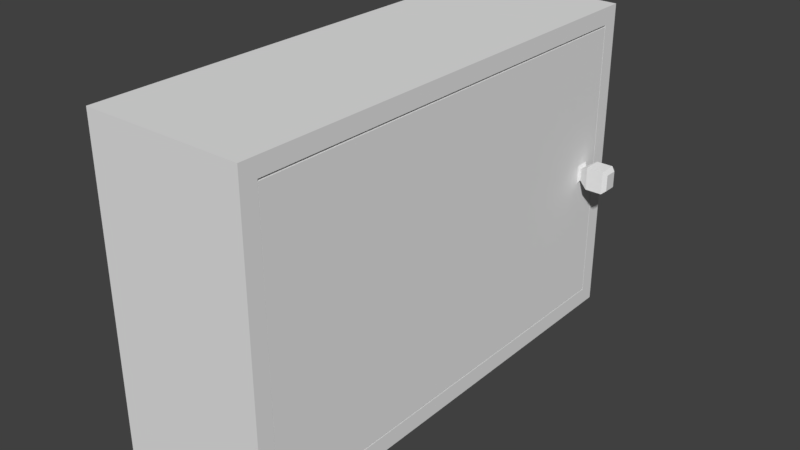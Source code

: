 # Source: Cupboard1.blend  (saved by Blender 2.79.0; exported with 4.5.12 LTS)
import bpy
from mathutils import Matrix  # noqa: F401  (used for matrix-valued properties, if any)

bpy.ops.wm.read_factory_settings(use_empty=True)
scene = bpy.context.scene
scene.name = 'Scene'

# ---- collections
col_collection_1 = bpy.data.collections.new('Collection 1'); scene.collection.children.link(col_collection_1)

# ---- world
world_world = bpy.data.worlds.new('World'); scene.world = world_world
world_world.color = (0.05088, 0.05088, 0.05088)
world_world.use_sun_shadow = False
world_world.sun_shadow_jitter_overblur = 0.0
world_world.cycles.sampling_method = 'MANUAL'

# ---- meshes
me_cube_002 = bpy.data.meshes.new('Cube.002')
me_cube_002.from_pydata([(0.84, -2.791, 0.2271), (0.84, -2.791, 3.764), (0.84, 2.785, 0.2271), (0.84, 2.785, 3.764), (1.0, -2.791, 0.2271), (1.0, -2.791, 3.764), (1.0, 2.785, 0.2271), (1.0, 2.785, 3.764), (0.84, 2.421, 0.2271), (0.84, 2.421, 3.764), (1.0, 2.421, 0.2271), (1.0, 2.421, 3.764), (0.84, 2.603, 3.764), (1.0, 2.603, 0.2271), (0.84, 2.603, 0.2271), (1.0, 2.603, 3.764), (0.84, -2.791, 1.995), (0.84, 2.785, 1.995), (1.0, 2.785, 1.995), (1.0, -2.791, 1.995), (1.026, 2.452, 2.072), (0.84, 2.421, 1.995), (1.026, 2.452, 1.919), (0.84, 2.603, 1.995), (1.0, 2.421, 1.878), (1.0, 2.421, 2.113), (1.0, 2.303, 1.995), (1.0, 2.603, 2.113), (1.0, 2.603, 1.878), (1.0, 2.72, 1.995), (1.026, 2.571, 2.072), (1.026, 2.571, 1.919), (1.141, 2.626, 2.142), (1.141, 2.398, 2.142), (1.141, 2.626, 1.849), (1.141, 2.398, 1.849), (1.353, 2.626, 2.142), (1.353, 2.398, 2.142), (1.353, 2.626, 1.849), (1.353, 2.398, 1.849), (1.404, 2.592, 2.098), (1.404, 2.432, 2.098), (1.404, 2.592, 1.892), (1.404, 2.432, 1.892)], [], [(23, 12, 3, 17), (17, 3, 7, 18), (27, 15, 11, 25), (19, 5, 1, 16), (8, 10, 4, 0), (11, 9, 1, 5), (15, 12, 9, 11), (14, 13, 10, 8), (6, 18, 29, 28, 13), (16, 1, 9, 21), (22, 31, 34, 35), (2, 6, 13, 14), (7, 3, 12, 15), (21, 9, 12, 23), (8, 21, 23, 14), (18, 7, 15, 27, 29), (0, 16, 21, 8), (26, 25, 11, 5, 19), (4, 19, 16, 0), (13, 28, 24, 10), (2, 17, 18, 6), (14, 23, 17, 2), (24, 25, 26), (27, 28, 29), (27, 25, 20, 30), (10, 24, 26, 19, 4), (28, 27, 30, 31), (24, 28, 31, 22), (25, 24, 22, 20), (33, 35, 39, 37), (20, 22, 35, 33), (30, 20, 33, 32), (31, 30, 32, 34), (39, 38, 42, 43), (32, 33, 37, 36), (35, 34, 38, 39), (34, 32, 36, 38), (40, 41, 43, 42), (38, 36, 40, 42), (37, 39, 43, 41), (36, 37, 41, 40)])
me_cube_002.use_remesh_preserve_volume = False
me_cube_002.use_remesh_preserve_attributes = False
me_cube_002.use_mirror_vertex_groups = False
me_cube_002.update()
me_cube_001 = bpy.data.meshes.new('Cube.001')
me_cube_001.from_pydata([(-1.0, -3.0, 0.0), (-1.0, -3.0, 4.0), (-1.0, 3.0, 0.0), (-1.0, 3.0, 4.0), (1.0, -3.0, 0.0), (1.0, -3.0, 4.0), (1.0, 3.0, 0.0), (1.0, 3.0, 4.0), (1.0, 2.793, 3.788), (1.0, 2.793, 0.2125), (1.0, -2.793, 0.2125), (1.0, -2.793, 3.788), (-0.7625, 2.793, 3.788), (-0.7625, 2.793, 0.2125), (-0.7625, -2.793, 0.2125), (-0.7625, -2.793, 3.788)], [], [(0, 1, 3, 2), (2, 3, 7, 6), (7, 5, 11, 8), (4, 5, 1, 0), (2, 6, 4, 0), (7, 3, 1, 5), (11, 10, 14, 15), (6, 7, 8, 9), (5, 4, 10, 11), (4, 6, 9, 10), (13, 12, 15, 14), (10, 9, 13, 14), (8, 11, 15, 12), (9, 8, 12, 13)])
me_cube_001.use_remesh_preserve_volume = False
me_cube_001.use_remesh_preserve_attributes = False
me_cube_001.use_mirror_vertex_groups = False
me_cube_001.update()

# ---- objects
ob_cube_001 = bpy.data.objects.new('Cube.001', me_cube_002)
ob_cube = bpy.data.objects.new('Cube', me_cube_001)

# ---- transforms, parenting, visibility, modifiers, constraints
ob_cube_001.location = (0.0, 0.0, 0.0)
ob_cube_001.lineart.crease_threshold = 0.0
ob_cube.location = (0.0, 0.0, 0.0)
ob_cube.lineart.crease_threshold = 0.0

# ---- collection membership
col_collection_1.objects.link(ob_cube_001)
col_collection_1.objects.link(ob_cube)

# ---- scene / render settings (as saved in the file)
scene.frame_start = 1; scene.frame_end = 250; scene.frame_set(1)
scene.render.engine = 'BLENDER_EEVEE_NEXT'
scene.render.resolution_percentage = 50
scene.render.dither_intensity = 0.0
scene.cycles.use_denoising = False
scene.cycles.samples = 128
scene.cycles.sampling_pattern = 'TABULATED_SOBOL'
scene.cycles.use_adaptive_sampling = False
scene.cycles.use_light_tree = False
scene.cycles.blur_glossy = 0.0
scene.cycles.sample_clamp_indirect = 0.0
scene.view_settings.view_transform = 'Standard'
bpy.context.view_layer.update()

# ---- added for rendering (the .blend has no active camera and no usable light): camera, sun
cam_auto = bpy.data.cameras.new('AutoCamera')
cam_auto.lens = 50.0
cam_auto.sensor_width = 36.0
cam_auto.clip_end = 1000.0
ob_auto_camera = bpy.data.objects.new('AutoCamera', cam_auto)
scene.collection.objects.link(ob_auto_camera)
ob_auto_camera.location = (7.23479, -8.43941, 7.62628)
ob_auto_camera.rotation_euler = (1.09748, -7.21219e-08, 0.694738)
scene.camera = ob_auto_camera
light_auto_sun = bpy.data.lights.new('AutoSun', 'SUN')
light_auto_sun.energy = 3.0
light_auto_sun.angle = 0.0523599
ob_auto_sun = bpy.data.objects.new('AutoSun', light_auto_sun)
scene.collection.objects.link(ob_auto_sun)
ob_auto_sun.rotation_euler = (0.872665, 0.174533, 0.523599)
bpy.context.view_layer.update()
